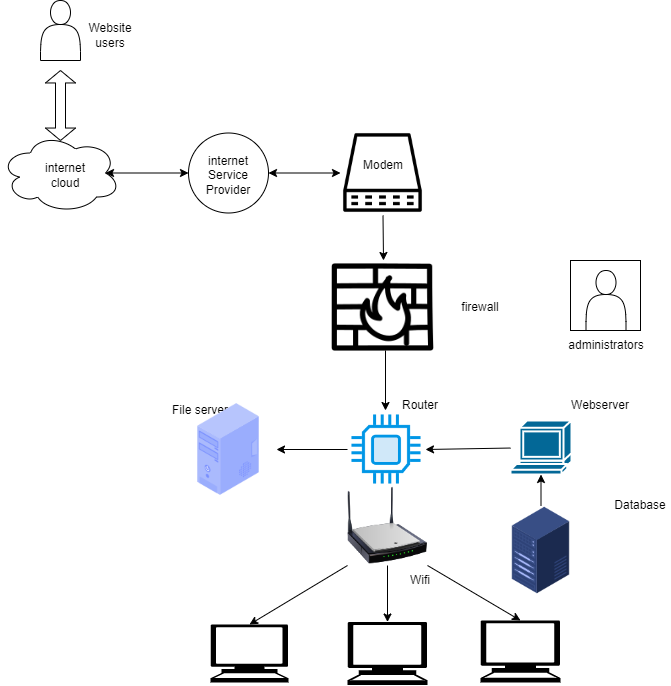

The diagram above was exported from draw.io. Its source (the exported page's mxGraphModel, read from the mxfile embedded in the PNG):
<mxGraphModel dx="600" dy="1732" grid="1" gridSize="10" guides="1" tooltips="1" connect="1" arrows="1" fold="1" page="1" pageScale="1" pageWidth="827" pageHeight="1169" math="0" shadow="0">
  <root>
    <mxCell id="0" />
    <mxCell id="1" parent="0" />
    <mxCell id="NwAYSCTm47QK00-e_oLR-1" value="" style="shape=actor;whiteSpace=wrap;html=1;" parent="1" vertex="1">
      <mxGeometry x="140" y="-10" width="40" height="60" as="geometry" />
    </mxCell>
    <mxCell id="NwAYSCTm47QK00-e_oLR-2" value="Website users" style="text;html=1;strokeColor=none;fillColor=none;align=center;verticalAlign=middle;whiteSpace=wrap;rounded=0;" parent="1" vertex="1">
      <mxGeometry x="180" y="10" width="60" height="30" as="geometry" />
    </mxCell>
    <mxCell id="NwAYSCTm47QK00-e_oLR-3" value="" style="shape=doubleArrow;whiteSpace=wrap;html=1;direction=south;arrowWidth=0.3333333333333333;arrowSize=0.17799957275390624;" parent="1" vertex="1">
      <mxGeometry x="145" y="60" width="30" height="70" as="geometry" />
    </mxCell>
    <mxCell id="NwAYSCTm47QK00-e_oLR-4" value="" style="ellipse;shape=cloud;whiteSpace=wrap;html=1;" parent="1" vertex="1">
      <mxGeometry x="100" y="122.5" width="120" height="80" as="geometry" />
    </mxCell>
    <mxCell id="NwAYSCTm47QK00-e_oLR-5" value="internet cloud" style="text;html=1;strokeColor=none;fillColor=none;align=center;verticalAlign=middle;whiteSpace=wrap;rounded=0;" parent="1" vertex="1">
      <mxGeometry x="135" y="150" width="60" height="30" as="geometry" />
    </mxCell>
    <mxCell id="NwAYSCTm47QK00-e_oLR-6" value="" style="endArrow=classic;startArrow=classic;html=1;rounded=0;entryX=0.875;entryY=0.5;entryDx=0;entryDy=0;entryPerimeter=0;exitX=0;exitY=0.5;exitDx=0;exitDy=0;" parent="1" target="NwAYSCTm47QK00-e_oLR-4" edge="1" source="NwAYSCTm47QK00-e_oLR-9">
      <mxGeometry width="50" height="50" relative="1" as="geometry">
        <mxPoint x="280" y="190" as="sourcePoint" />
        <mxPoint x="440" y="260" as="targetPoint" />
        <Array as="points" />
      </mxGeometry>
    </mxCell>
    <mxCell id="NwAYSCTm47QK00-e_oLR-9" value="" style="ellipse;whiteSpace=wrap;html=1;" parent="1" vertex="1">
      <mxGeometry x="288" y="122.5" width="80" height="80" as="geometry" />
    </mxCell>
    <mxCell id="NwAYSCTm47QK00-e_oLR-10" value="internet Service Provider" style="text;html=1;strokeColor=none;fillColor=none;align=center;verticalAlign=middle;whiteSpace=wrap;rounded=0;" parent="1" vertex="1">
      <mxGeometry x="298" y="150" width="60" height="30" as="geometry" />
    </mxCell>
    <mxCell id="NwAYSCTm47QK00-e_oLR-11" value="" style="endArrow=classic;startArrow=classic;html=1;rounded=0;exitX=1;exitY=0.5;exitDx=0;exitDy=0;entryX=0;entryY=0.5;entryDx=0;entryDy=0;" parent="1" source="NwAYSCTm47QK00-e_oLR-9" edge="1" target="NwAYSCTm47QK00-e_oLR-56">
      <mxGeometry width="50" height="50" relative="1" as="geometry">
        <mxPoint x="390" y="290" as="sourcePoint" />
        <mxPoint x="440" y="190" as="targetPoint" />
        <Array as="points" />
      </mxGeometry>
    </mxCell>
    <mxCell id="NwAYSCTm47QK00-e_oLR-13" value="Modem" style="text;html=1;strokeColor=none;fillColor=none;align=center;verticalAlign=middle;whiteSpace=wrap;rounded=0;" parent="1" vertex="1">
      <mxGeometry x="452.5" y="142.5" width="60" height="25" as="geometry" />
    </mxCell>
    <mxCell id="NwAYSCTm47QK00-e_oLR-14" value="" style="whiteSpace=wrap;html=1;aspect=fixed;" parent="1" vertex="1">
      <mxGeometry x="670" y="250" width="70" height="70" as="geometry" />
    </mxCell>
    <mxCell id="NwAYSCTm47QK00-e_oLR-15" value="" style="shape=actor;whiteSpace=wrap;html=1;" parent="1" vertex="1">
      <mxGeometry x="685.5" y="260" width="40" height="60" as="geometry" />
    </mxCell>
    <mxCell id="NwAYSCTm47QK00-e_oLR-16" value="administrators" style="text;html=1;strokeColor=none;fillColor=none;align=center;verticalAlign=middle;whiteSpace=wrap;rounded=0;" parent="1" vertex="1">
      <mxGeometry x="675.5" y="320" width="60" height="30" as="geometry" />
    </mxCell>
    <mxCell id="NwAYSCTm47QK00-e_oLR-18" value="firewall" style="text;html=1;strokeColor=none;fillColor=none;align=center;verticalAlign=middle;whiteSpace=wrap;rounded=0;" parent="1" vertex="1">
      <mxGeometry x="550" y="282" width="60" height="30" as="geometry" />
    </mxCell>
    <mxCell id="NwAYSCTm47QK00-e_oLR-20" value="Router" style="text;html=1;strokeColor=none;fillColor=none;align=center;verticalAlign=middle;whiteSpace=wrap;rounded=0;" parent="1" vertex="1">
      <mxGeometry x="490" y="380" width="60" height="30" as="geometry" />
    </mxCell>
    <mxCell id="NwAYSCTm47QK00-e_oLR-23" value="Webserver" style="text;html=1;strokeColor=none;fillColor=none;align=center;verticalAlign=middle;whiteSpace=wrap;rounded=0;" parent="1" vertex="1">
      <mxGeometry x="670" y="380" width="60" height="30" as="geometry" />
    </mxCell>
    <mxCell id="NwAYSCTm47QK00-e_oLR-24" value="" style="endArrow=classic;html=1;rounded=0;exitX=0.5;exitY=1;exitDx=0;exitDy=0;" parent="1" source="NwAYSCTm47QK00-e_oLR-56" edge="1">
      <mxGeometry width="50" height="50" relative="1" as="geometry">
        <mxPoint x="485" y="212.5" as="sourcePoint" />
        <mxPoint x="483" y="250" as="targetPoint" />
      </mxGeometry>
    </mxCell>
    <mxCell id="NwAYSCTm47QK00-e_oLR-25" value="" style="endArrow=classic;html=1;rounded=0;exitX=0;exitY=0;exitDx=90;exitDy=10;exitPerimeter=0;entryX=0.55;entryY=0;entryDx=0;entryDy=0;entryPerimeter=0;" parent="1" edge="1">
      <mxGeometry width="50" height="50" relative="1" as="geometry">
        <mxPoint x="485" y="340" as="sourcePoint" />
        <mxPoint x="485" y="400" as="targetPoint" />
      </mxGeometry>
    </mxCell>
    <mxCell id="NwAYSCTm47QK00-e_oLR-27" value="File server" style="text;html=1;strokeColor=none;fillColor=none;align=center;verticalAlign=middle;whiteSpace=wrap;rounded=0;" parent="1" vertex="1">
      <mxGeometry x="270" y="385" width="60" height="30" as="geometry" />
    </mxCell>
    <mxCell id="NwAYSCTm47QK00-e_oLR-32" value="Wifi" style="text;html=1;strokeColor=none;fillColor=none;align=center;verticalAlign=middle;whiteSpace=wrap;rounded=0;" parent="1" vertex="1">
      <mxGeometry x="490" y="555" width="60" height="30" as="geometry" />
    </mxCell>
    <mxCell id="NwAYSCTm47QK00-e_oLR-35" value="" style="endArrow=classic;html=1;rounded=0;exitX=0;exitY=1;exitDx=0;exitDy=0;entryX=0.5;entryY=0;entryDx=0;entryDy=0;entryPerimeter=0;" parent="1" edge="1" target="NwAYSCTm47QK00-e_oLR-43" source="NwAYSCTm47QK00-e_oLR-50">
      <mxGeometry width="50" height="50" relative="1" as="geometry">
        <mxPoint x="439.20000000000005" y="534" as="sourcePoint" />
        <mxPoint x="360" y="590" as="targetPoint" />
        <Array as="points" />
      </mxGeometry>
    </mxCell>
    <mxCell id="NwAYSCTm47QK00-e_oLR-37" value="" style="endArrow=classic;html=1;rounded=0;exitX=0.5;exitY=1;exitDx=0;exitDy=0;entryX=0.5;entryY=0;entryDx=0;entryDy=0;entryPerimeter=0;" parent="1" edge="1" target="NwAYSCTm47QK00-e_oLR-44" source="NwAYSCTm47QK00-e_oLR-50">
      <mxGeometry width="50" height="50" relative="1" as="geometry">
        <mxPoint x="486" y="566" as="sourcePoint" />
        <mxPoint x="486" y="610" as="targetPoint" />
      </mxGeometry>
    </mxCell>
    <mxCell id="NwAYSCTm47QK00-e_oLR-39" value="" style="endArrow=classic;html=1;rounded=0;exitX=1;exitY=1;exitDx=0;exitDy=0;entryX=0.5;entryY=0;entryDx=0;entryDy=0;entryPerimeter=0;" parent="1" edge="1" target="NwAYSCTm47QK00-e_oLR-45" source="NwAYSCTm47QK00-e_oLR-50">
      <mxGeometry width="50" height="50" relative="1" as="geometry">
        <mxPoint x="525" y="530" as="sourcePoint" />
        <mxPoint x="620" y="590" as="targetPoint" />
      </mxGeometry>
    </mxCell>
    <mxCell id="NwAYSCTm47QK00-e_oLR-43" value="" style="shape=mxgraph.signs.tech.computer;html=1;pointerEvents=1;fillColor=#000000;strokeColor=none;verticalLabelPosition=bottom;verticalAlign=top;align=center;" parent="1" vertex="1">
      <mxGeometry x="310" y="614" width="78" height="58" as="geometry" />
    </mxCell>
    <mxCell id="NwAYSCTm47QK00-e_oLR-44" value="" style="shape=mxgraph.signs.tech.computer;html=1;pointerEvents=1;fillColor=#000000;strokeColor=none;verticalLabelPosition=bottom;verticalAlign=top;align=center;" parent="1" vertex="1">
      <mxGeometry x="447" y="611.5" width="80" height="63" as="geometry" />
    </mxCell>
    <mxCell id="NwAYSCTm47QK00-e_oLR-45" value="" style="shape=mxgraph.signs.tech.computer;html=1;pointerEvents=1;fillColor=#000000;strokeColor=none;verticalLabelPosition=bottom;verticalAlign=top;align=center;" parent="1" vertex="1">
      <mxGeometry x="580" y="610" width="80" height="62" as="geometry" />
    </mxCell>
    <mxCell id="NwAYSCTm47QK00-e_oLR-46" value="" style="shape=image;html=1;verticalAlign=top;verticalLabelPosition=bottom;labelBackgroundColor=#ffffff;imageAspect=0;aspect=fixed;image=https://cdn2.iconfinder.com/data/icons/whcompare-isometric-web-hosting-servers/50/value-server-128.png" parent="1" vertex="1">
      <mxGeometry x="595.5" y="495" width="90" height="90" as="geometry" />
    </mxCell>
    <mxCell id="NwAYSCTm47QK00-e_oLR-49" value="" style="shape=image;html=1;verticalAlign=top;verticalLabelPosition=bottom;labelBackgroundColor=#ffffff;imageAspect=0;aspect=fixed;image=https://cdn1.iconfinder.com/data/icons/computer-hardware-cute-style-vol-1/52/cpu__chip__electronics__applet__microchip__proceesor__pc-128.png" parent="1" vertex="1">
      <mxGeometry x="447" y="400" width="78" height="78" as="geometry" />
    </mxCell>
    <mxCell id="NwAYSCTm47QK00-e_oLR-50" value="" style="image;html=1;image=img/lib/clip_art/networking/Wireless_Router_N_128x128.png" parent="1" vertex="1">
      <mxGeometry x="447" y="475" width="80" height="80" as="geometry" />
    </mxCell>
    <mxCell id="NwAYSCTm47QK00-e_oLR-51" value="" style="shape=mxgraph.cisco.computers_and_peripherals.terminal;html=1;pointerEvents=1;dashed=0;fillColor=#036897;strokeColor=#ffffff;strokeWidth=2;verticalLabelPosition=bottom;verticalAlign=top;align=center;outlineConnect=0;" parent="1" vertex="1">
      <mxGeometry x="610" y="410" width="61" height="54" as="geometry" />
    </mxCell>
    <mxCell id="NwAYSCTm47QK00-e_oLR-52" value="Database" style="text;html=1;strokeColor=none;fillColor=none;align=center;verticalAlign=middle;whiteSpace=wrap;rounded=0;" parent="1" vertex="1">
      <mxGeometry x="710" y="480" width="60" height="30" as="geometry" />
    </mxCell>
    <mxCell id="NwAYSCTm47QK00-e_oLR-53" value="" style="shape=image;html=1;verticalAlign=top;verticalLabelPosition=bottom;labelBackgroundColor=#ffffff;imageAspect=0;aspect=fixed;image=https://cdn2.iconfinder.com/data/icons/whcompare-isometric-web-hosting-servers/50/desktop-pc-128.png" parent="1" vertex="1">
      <mxGeometry x="280" y="391" width="96" height="96" as="geometry" />
    </mxCell>
    <mxCell id="NwAYSCTm47QK00-e_oLR-55" value="" style="shape=image;html=1;verticalAlign=top;verticalLabelPosition=bottom;labelBackgroundColor=#ffffff;imageAspect=0;aspect=fixed;image=https://cdn0.iconfinder.com/data/icons/security-hand-drawn-vol-3-1/52/fire__wall__firewall__security-128.png" parent="1" vertex="1">
      <mxGeometry x="428.5" y="243" width="108" height="108" as="geometry" />
    </mxCell>
    <mxCell id="NwAYSCTm47QK00-e_oLR-56" value="" style="shape=image;html=1;verticalAlign=top;verticalLabelPosition=bottom;labelBackgroundColor=#ffffff;imageAspect=0;aspect=fixed;image=https://cdn1.iconfinder.com/data/icons/computer-hardware-line-vol-2/52/server__database__data__storage__computer__webserver__electronic-128.png" parent="1" vertex="1">
      <mxGeometry x="440" y="120" width="85" height="85" as="geometry" />
    </mxCell>
    <mxCell id="vrXtXp1BB4L7luZaf6cb-3" value="" style="endArrow=classic;html=1;rounded=0;entryX=1;entryY=0.5;entryDx=0;entryDy=0;exitX=0;exitY=0.5;exitDx=0;exitDy=0;" edge="1" parent="1" source="NwAYSCTm47QK00-e_oLR-49" target="NwAYSCTm47QK00-e_oLR-53">
      <mxGeometry width="50" height="50" relative="1" as="geometry">
        <mxPoint x="500" y="320" as="sourcePoint" />
        <mxPoint x="550" y="270" as="targetPoint" />
      </mxGeometry>
    </mxCell>
    <mxCell id="vrXtXp1BB4L7luZaf6cb-4" value="" style="endArrow=classic;html=1;rounded=0;entryX=0.5;entryY=1;entryDx=0;entryDy=0;entryPerimeter=0;exitX=0.5;exitY=0;exitDx=0;exitDy=0;" edge="1" parent="1" source="NwAYSCTm47QK00-e_oLR-46" target="NwAYSCTm47QK00-e_oLR-51">
      <mxGeometry width="50" height="50" relative="1" as="geometry">
        <mxPoint x="500" y="410" as="sourcePoint" />
        <mxPoint x="550" y="360" as="targetPoint" />
      </mxGeometry>
    </mxCell>
    <mxCell id="vrXtXp1BB4L7luZaf6cb-8" value="" style="endArrow=classic;html=1;rounded=0;entryX=1;entryY=0.5;entryDx=0;entryDy=0;" edge="1" parent="1" source="NwAYSCTm47QK00-e_oLR-51" target="NwAYSCTm47QK00-e_oLR-49">
      <mxGeometry width="50" height="50" relative="1" as="geometry">
        <mxPoint x="500" y="410" as="sourcePoint" />
        <mxPoint x="550" y="360" as="targetPoint" />
      </mxGeometry>
    </mxCell>
  </root>
</mxGraphModel>